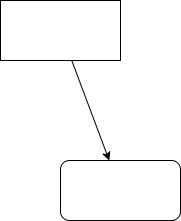

The diagram above was exported from draw.io. Its source (the exported page's mxGraphModel, read from the mxfile embedded in the PNG):
<mxGraphModel dx="661" dy="488" grid="1" gridSize="10" guides="1" tooltips="1" connect="1" arrows="1" fold="1" page="1" pageScale="1" pageWidth="827" pageHeight="1169" math="0" shadow="0">
  <root>
    <mxCell id="0" />
    <mxCell id="1" parent="0" />
    <mxCell id="4" style="edgeStyle=none;html=1;" edge="1" parent="1" source="2" target="3">
      <mxGeometry relative="1" as="geometry" />
    </mxCell>
    <mxCell id="2" value="" style="rounded=0;whiteSpace=wrap;html=1;" vertex="1" parent="1">
      <mxGeometry x="180" y="140" width="120" height="60" as="geometry" />
    </mxCell>
    <mxCell id="3" value="" style="rounded=1;whiteSpace=wrap;html=1;" vertex="1" parent="1">
      <mxGeometry x="240" y="300" width="120" height="60" as="geometry" />
    </mxCell>
  </root>
</mxGraphModel>